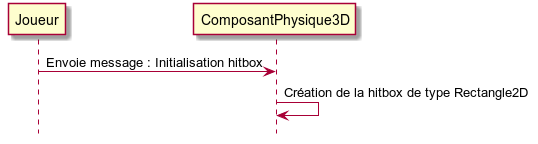

The diagram above was rendered by PlantUML. Its source (embedded in the PNG):
@startuml
hide footbox

participant "Joueur" as joueur
participant "ComposantPhysique3D" as compPhys

joueur -> compPhys : Envoie message : Initialisation hitbox
compPhys -> compPhys : Création de la hitbox de type Rectangle2D

@enduml